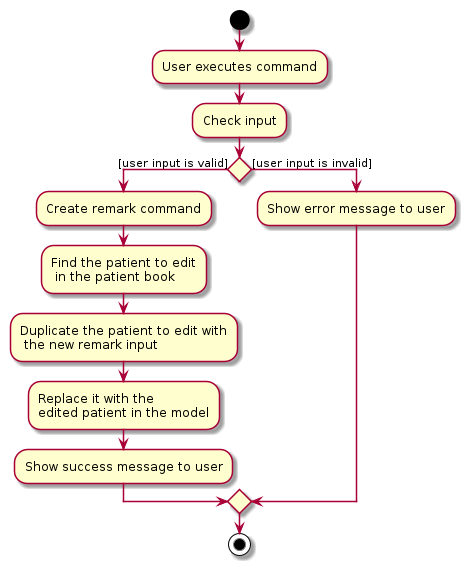

The diagram above was rendered by PlantUML. Its source (embedded in the PNG):
@startuml
start
:User executes command;
:Check input;
if() then ([user input is valid])
    :Create remark command;
    :Find the patient to edit
     in the patient book;
    :Duplicate the patient to edit with
     the new remark input;
    :Replace it with the
    edited patient in the model;
    :Show success message to user;
else([user input is invalid])
    :Show error message to user;
endif
stop
@enduml